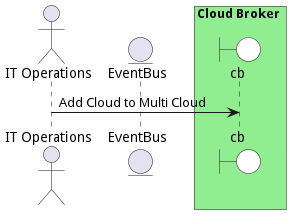

The diagram above was rendered by PlantUML. Its source (embedded in the PNG):
@startuml

actor "IT Operations"


entity EventBus

box Cloud Broker #lightgreen
    boundary cb #white
end box



"IT Operations" -> cb: Add Cloud to Multi Cloud



@enduml